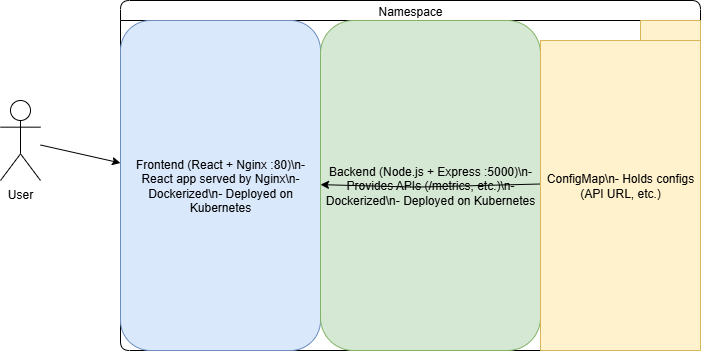

The diagram above was exported from draw.io. Its source (the exported page's mxGraphModel, read from the mxfile embedded in the PNG):
<mxGraphModel dx="872" dy="431" grid="1" gridSize="10" guides="1" tooltips="1" connect="1" arrows="1" fold="1" page="1" pageScale="1" pageWidth="850" pageHeight="1100" math="0" shadow="0">
  <root>
    <mxCell id="0" />
    <mxCell id="1" parent="0" />
    <mxCell id="zNw8dFBC7YgJ4wwIPsJ7-3" value="Namespace" style="shape=swimlane;childLayout=stackLayout;horizontal=1;startSize=20;rounded=1;shadow=0;strokeColor=#000000;fillColor=#ffffff;" vertex="1" parent="1">
      <mxGeometry x="160" y="100" width="580" height="350" as="geometry" />
    </mxCell>
    <mxCell id="zNw8dFBC7YgJ4wwIPsJ7-4" value="Frontend (React + Nginx :80)\n- React app served by Nginx\n- Dockerized\n- Deployed on Kubernetes" style="rounded=1;whiteSpace=wrap;html=1;fillColor=#dae8fc;strokeColor=#6c8ebf;" vertex="1" parent="zNw8dFBC7YgJ4wwIPsJ7-3">
      <mxGeometry y="20" width="200" height="330" as="geometry" />
    </mxCell>
    <mxCell id="zNw8dFBC7YgJ4wwIPsJ7-5" value="Backend (Node.js + Express :5000)\n- Provides APIs (/metrics, etc.)\n- Dockerized\n- Deployed on Kubernetes" style="rounded=1;whiteSpace=wrap;html=1;fillColor=#d5e8d4;strokeColor=#82b366;" vertex="1" parent="zNw8dFBC7YgJ4wwIPsJ7-3">
      <mxGeometry x="200" y="20" width="220" height="330" as="geometry" />
    </mxCell>
    <mxCell id="zNw8dFBC7YgJ4wwIPsJ7-8" edge="1" parent="zNw8dFBC7YgJ4wwIPsJ7-3">
      <mxGeometry relative="1" as="geometry">
        <mxPoint x="420" y="183.5" as="sourcePoint" />
        <mxPoint x="200" y="184.13157894736844" as="targetPoint" />
        <Array as="points">
          <mxPoint x="300" y="186.5" />
          <mxPoint x="290" y="186.5" />
        </Array>
      </mxGeometry>
    </mxCell>
    <mxCell id="zNw8dFBC7YgJ4wwIPsJ7-6" value="ConfigMap\n- Holds configs (API URL, etc.)" style="shape=folder;whiteSpace=wrap;html=1;fillColor=#fff2cc;strokeColor=#d6b656;" vertex="1" parent="zNw8dFBC7YgJ4wwIPsJ7-3">
      <mxGeometry x="420" y="20" width="160" height="330" as="geometry" />
    </mxCell>
    <mxCell id="zNw8dFBC7YgJ4wwIPsJ7-7" edge="1" parent="zNw8dFBC7YgJ4wwIPsJ7-3" source="zNw8dFBC7YgJ4wwIPsJ7-4" target="zNw8dFBC7YgJ4wwIPsJ7-5">
      <mxGeometry relative="1" as="geometry" />
    </mxCell>
    <mxCell id="zNw8dFBC7YgJ4wwIPsJ7-9" edge="1" parent="zNw8dFBC7YgJ4wwIPsJ7-3" source="zNw8dFBC7YgJ4wwIPsJ7-6" target="zNw8dFBC7YgJ4wwIPsJ7-5">
      <mxGeometry relative="1" as="geometry" />
    </mxCell>
    <mxCell id="zNw8dFBC7YgJ4wwIPsJ7-10" value="User" style="shape=umlActor;verticalLabelPosition=bottom;verticalAlign=top;" vertex="1" parent="1">
      <mxGeometry x="40" y="200" width="40" height="80" as="geometry" />
    </mxCell>
    <mxCell id="zNw8dFBC7YgJ4wwIPsJ7-11" edge="1" parent="1" source="zNw8dFBC7YgJ4wwIPsJ7-10" target="zNw8dFBC7YgJ4wwIPsJ7-4">
      <mxGeometry relative="1" as="geometry" />
    </mxCell>
  </root>
</mxGraphModel>